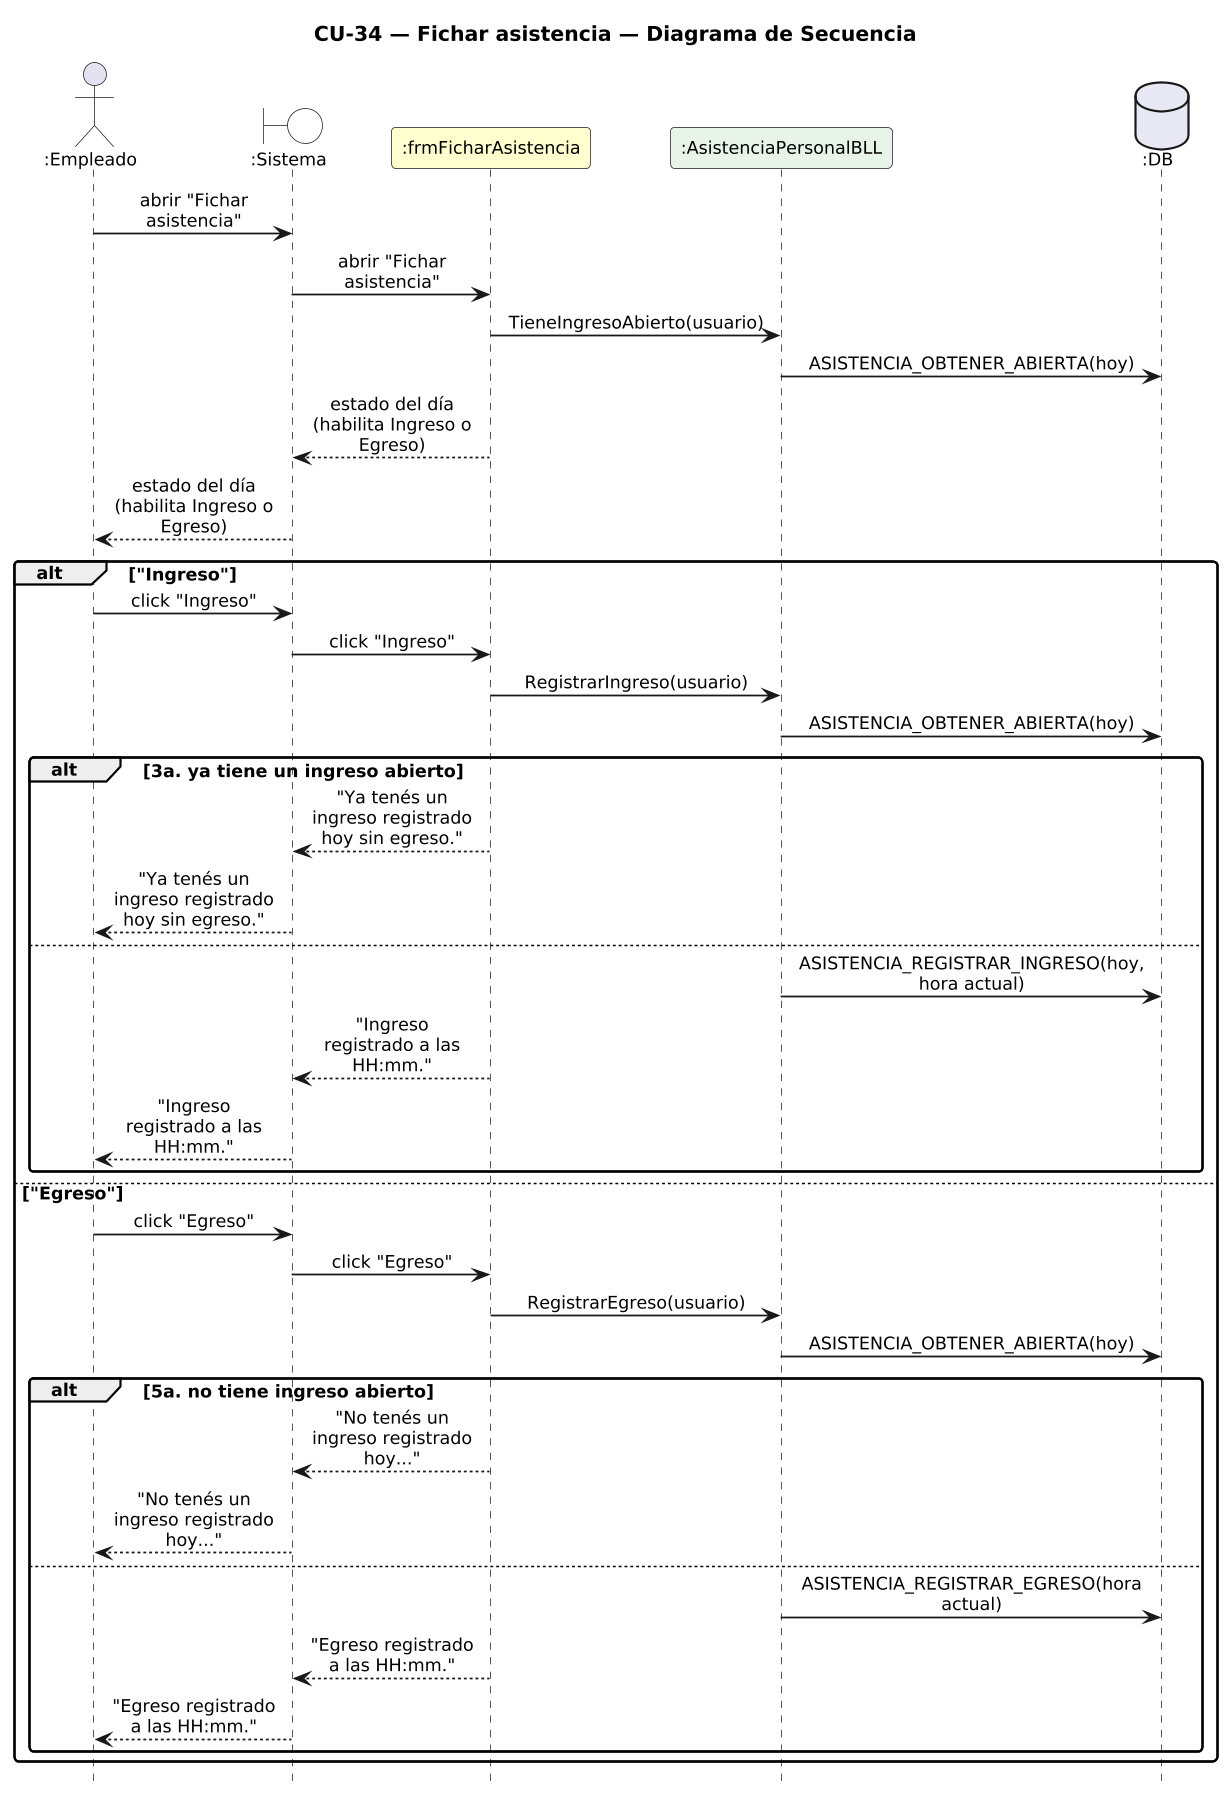

The diagram above was rendered by PlantUML. Its source (embedded in the PNG):
@startuml DiagramaSecuencia_CU34_FicharAsistencia

title CU-34 — Fichar asistencia — Diagrama de Secuencia

skinparam shadowing false
skinparam roundcorner 6
skinparam sequenceArrowThickness 1.2
skinparam ParticipantPadding 6
skinparam BoxPadding 4
skinparam maxMessageSize 115
skinparam sequenceMessageAlign center
skinparam defaultFontSize 12
skinparam dpi 140
hide footbox

actor ":Empleado" as E
boundary ":Sistema" as SYS #FFFFFF
participant ":frmFicharAsistencia" as F #FEFECE
participant ":AsistenciaPersonalBLL" as AB #E8F4E8
database ":DB" as DB #E8E8F4

E -> SYS : abrir "Fichar asistencia"
SYS -> F : abrir "Fichar asistencia"
F -> AB : TieneIngresoAbierto(usuario)
AB -> DB : ASISTENCIA_OBTENER_ABIERTA(hoy)
F --> SYS : estado del día (habilita Ingreso o Egreso)
SYS --> E : estado del día (habilita Ingreso o Egreso)
alt "Ingreso"
  E -> SYS : click "Ingreso"
  SYS -> F : click "Ingreso"
  F -> AB : RegistrarIngreso(usuario)
  AB -> DB : ASISTENCIA_OBTENER_ABIERTA(hoy)
  alt 3a. ya tiene un ingreso abierto
    F --> SYS : "Ya tenés un ingreso registrado hoy sin egreso."
    SYS --> E : "Ya tenés un ingreso registrado hoy sin egreso."
  else
    AB -> DB : ASISTENCIA_REGISTRAR_INGRESO(hoy, hora actual)
    F --> SYS : "Ingreso registrado a las HH:mm."
    SYS --> E : "Ingreso registrado a las HH:mm."
  end
else "Egreso"
  E -> SYS : click "Egreso"
  SYS -> F : click "Egreso"
  F -> AB : RegistrarEgreso(usuario)
  AB -> DB : ASISTENCIA_OBTENER_ABIERTA(hoy)
  alt 5a. no tiene ingreso abierto
    F --> SYS : "No tenés un ingreso registrado hoy..."
    SYS --> E : "No tenés un ingreso registrado hoy..."
  else
    AB -> DB : ASISTENCIA_REGISTRAR_EGRESO(hora actual)
    F --> SYS : "Egreso registrado a las HH:mm."
    SYS --> E : "Egreso registrado a las HH:mm."
  end
end

@enduml